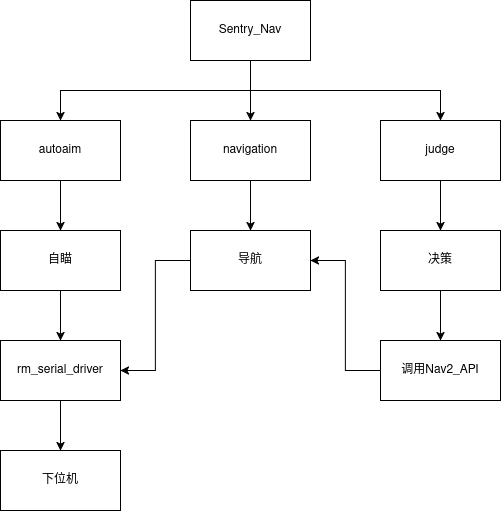

The diagram above was exported from draw.io. Its source (the exported page's mxGraphModel, read from the mxfile embedded in the PNG):
<mxGraphModel dx="1356" dy="765" grid="1" gridSize="10" guides="1" tooltips="1" connect="1" arrows="1" fold="1" page="1" pageScale="1" pageWidth="827" pageHeight="1169" math="0" shadow="0">
  <root>
    <mxCell id="0" />
    <mxCell id="1" parent="0" />
    <mxCell id="bZHmnCdVlWdmFKNPFxgX-5" value="" style="edgeStyle=orthogonalEdgeStyle;rounded=0;orthogonalLoop=1;jettySize=auto;html=1;" edge="1" parent="1" source="bZHmnCdVlWdmFKNPFxgX-1" target="bZHmnCdVlWdmFKNPFxgX-3">
      <mxGeometry relative="1" as="geometry">
        <Array as="points">
          <mxPoint x="410" y="340" />
          <mxPoint x="410" y="340" />
        </Array>
      </mxGeometry>
    </mxCell>
    <mxCell id="bZHmnCdVlWdmFKNPFxgX-7" style="edgeStyle=orthogonalEdgeStyle;rounded=0;orthogonalLoop=1;jettySize=auto;html=1;" edge="1" parent="1" source="bZHmnCdVlWdmFKNPFxgX-1" target="bZHmnCdVlWdmFKNPFxgX-2">
      <mxGeometry relative="1" as="geometry">
        <Array as="points">
          <mxPoint x="410" y="340" />
          <mxPoint x="220" y="340" />
        </Array>
      </mxGeometry>
    </mxCell>
    <mxCell id="bZHmnCdVlWdmFKNPFxgX-8" style="edgeStyle=orthogonalEdgeStyle;rounded=0;orthogonalLoop=1;jettySize=auto;html=1;" edge="1" parent="1" source="bZHmnCdVlWdmFKNPFxgX-1" target="bZHmnCdVlWdmFKNPFxgX-4">
      <mxGeometry relative="1" as="geometry">
        <Array as="points">
          <mxPoint x="410" y="340" />
          <mxPoint x="600" y="340" />
        </Array>
      </mxGeometry>
    </mxCell>
    <mxCell id="bZHmnCdVlWdmFKNPFxgX-1" value="Sentry_Nav" style="rounded=0;whiteSpace=wrap;html=1;" vertex="1" parent="1">
      <mxGeometry x="350" y="250" width="120" height="60" as="geometry" />
    </mxCell>
    <mxCell id="bZHmnCdVlWdmFKNPFxgX-12" value="" style="edgeStyle=orthogonalEdgeStyle;rounded=0;orthogonalLoop=1;jettySize=auto;html=1;" edge="1" parent="1" source="bZHmnCdVlWdmFKNPFxgX-2" target="bZHmnCdVlWdmFKNPFxgX-9">
      <mxGeometry relative="1" as="geometry" />
    </mxCell>
    <mxCell id="bZHmnCdVlWdmFKNPFxgX-2" value="autoaim" style="rounded=0;whiteSpace=wrap;html=1;" vertex="1" parent="1">
      <mxGeometry x="160" y="370" width="120" height="60" as="geometry" />
    </mxCell>
    <mxCell id="bZHmnCdVlWdmFKNPFxgX-13" value="" style="edgeStyle=orthogonalEdgeStyle;rounded=0;orthogonalLoop=1;jettySize=auto;html=1;" edge="1" parent="1" source="bZHmnCdVlWdmFKNPFxgX-3" target="bZHmnCdVlWdmFKNPFxgX-10">
      <mxGeometry relative="1" as="geometry" />
    </mxCell>
    <mxCell id="bZHmnCdVlWdmFKNPFxgX-3" value="navigation" style="rounded=0;whiteSpace=wrap;html=1;" vertex="1" parent="1">
      <mxGeometry x="350" y="370" width="120" height="60" as="geometry" />
    </mxCell>
    <mxCell id="bZHmnCdVlWdmFKNPFxgX-14" value="" style="edgeStyle=orthogonalEdgeStyle;rounded=0;orthogonalLoop=1;jettySize=auto;html=1;" edge="1" parent="1" source="bZHmnCdVlWdmFKNPFxgX-4" target="bZHmnCdVlWdmFKNPFxgX-11">
      <mxGeometry relative="1" as="geometry" />
    </mxCell>
    <mxCell id="bZHmnCdVlWdmFKNPFxgX-4" value="judge" style="rounded=0;whiteSpace=wrap;html=1;" vertex="1" parent="1">
      <mxGeometry x="540" y="370" width="120" height="60" as="geometry" />
    </mxCell>
    <mxCell id="bZHmnCdVlWdmFKNPFxgX-19" value="" style="edgeStyle=orthogonalEdgeStyle;rounded=0;orthogonalLoop=1;jettySize=auto;html=1;" edge="1" parent="1" source="bZHmnCdVlWdmFKNPFxgX-9" target="bZHmnCdVlWdmFKNPFxgX-18">
      <mxGeometry relative="1" as="geometry" />
    </mxCell>
    <mxCell id="bZHmnCdVlWdmFKNPFxgX-9" value="自瞄" style="rounded=0;whiteSpace=wrap;html=1;" vertex="1" parent="1">
      <mxGeometry x="160" y="480" width="120" height="60" as="geometry" />
    </mxCell>
    <mxCell id="bZHmnCdVlWdmFKNPFxgX-20" style="edgeStyle=orthogonalEdgeStyle;rounded=0;orthogonalLoop=1;jettySize=auto;html=1;entryX=1;entryY=0.5;entryDx=0;entryDy=0;" edge="1" parent="1" source="bZHmnCdVlWdmFKNPFxgX-10" target="bZHmnCdVlWdmFKNPFxgX-18">
      <mxGeometry relative="1" as="geometry" />
    </mxCell>
    <mxCell id="bZHmnCdVlWdmFKNPFxgX-10" value="导航" style="rounded=0;whiteSpace=wrap;html=1;" vertex="1" parent="1">
      <mxGeometry x="350" y="480" width="120" height="60" as="geometry" />
    </mxCell>
    <mxCell id="bZHmnCdVlWdmFKNPFxgX-16" value="" style="edgeStyle=orthogonalEdgeStyle;rounded=0;orthogonalLoop=1;jettySize=auto;html=1;" edge="1" parent="1" source="bZHmnCdVlWdmFKNPFxgX-11" target="bZHmnCdVlWdmFKNPFxgX-15">
      <mxGeometry relative="1" as="geometry" />
    </mxCell>
    <mxCell id="bZHmnCdVlWdmFKNPFxgX-11" value="决策" style="rounded=0;whiteSpace=wrap;html=1;" vertex="1" parent="1">
      <mxGeometry x="540" y="480" width="120" height="60" as="geometry" />
    </mxCell>
    <mxCell id="bZHmnCdVlWdmFKNPFxgX-17" style="edgeStyle=orthogonalEdgeStyle;rounded=0;orthogonalLoop=1;jettySize=auto;html=1;entryX=1;entryY=0.5;entryDx=0;entryDy=0;" edge="1" parent="1" source="bZHmnCdVlWdmFKNPFxgX-15" target="bZHmnCdVlWdmFKNPFxgX-10">
      <mxGeometry relative="1" as="geometry" />
    </mxCell>
    <mxCell id="bZHmnCdVlWdmFKNPFxgX-15" value="调用Nav2_API" style="rounded=0;whiteSpace=wrap;html=1;" vertex="1" parent="1">
      <mxGeometry x="540" y="590" width="120" height="60" as="geometry" />
    </mxCell>
    <mxCell id="bZHmnCdVlWdmFKNPFxgX-22" value="" style="edgeStyle=orthogonalEdgeStyle;rounded=0;orthogonalLoop=1;jettySize=auto;html=1;" edge="1" parent="1" source="bZHmnCdVlWdmFKNPFxgX-18" target="bZHmnCdVlWdmFKNPFxgX-21">
      <mxGeometry relative="1" as="geometry" />
    </mxCell>
    <mxCell id="bZHmnCdVlWdmFKNPFxgX-18" value="rm_serial_driver" style="rounded=0;whiteSpace=wrap;html=1;" vertex="1" parent="1">
      <mxGeometry x="160" y="590" width="120" height="60" as="geometry" />
    </mxCell>
    <mxCell id="bZHmnCdVlWdmFKNPFxgX-21" value="下位机" style="rounded=0;whiteSpace=wrap;html=1;" vertex="1" parent="1">
      <mxGeometry x="160" y="700" width="120" height="60" as="geometry" />
    </mxCell>
  </root>
</mxGraphModel>